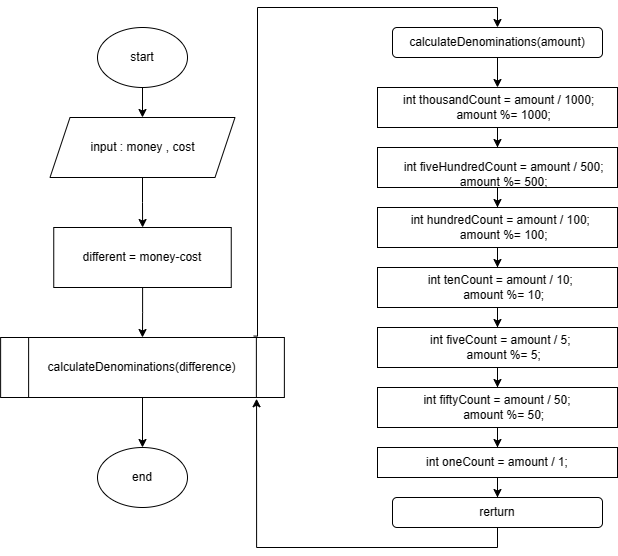

The diagram above was exported from draw.io. Its source (the exported page's mxGraphModel, read from the mxfile embedded in the PNG):
<mxGraphModel dx="1209" dy="713" grid="1" gridSize="10" guides="1" tooltips="1" connect="1" arrows="1" fold="1" page="1" pageScale="1" pageWidth="850" pageHeight="1100" math="0" shadow="0">
  <root>
    <mxCell id="0" />
    <mxCell id="1" parent="0" />
    <mxCell id="kT6qw6wz6wuStbDvcirc-4" style="edgeStyle=orthogonalEdgeStyle;rounded=0;orthogonalLoop=1;jettySize=auto;html=1;" edge="1" parent="1" source="kT6qw6wz6wuStbDvcirc-2" target="kT6qw6wz6wuStbDvcirc-3">
      <mxGeometry relative="1" as="geometry" />
    </mxCell>
    <mxCell id="kT6qw6wz6wuStbDvcirc-2" value="start" style="ellipse;whiteSpace=wrap;html=1;" vertex="1" parent="1">
      <mxGeometry x="390" y="80" width="90" height="60" as="geometry" />
    </mxCell>
    <mxCell id="kT6qw6wz6wuStbDvcirc-5" style="edgeStyle=orthogonalEdgeStyle;rounded=0;orthogonalLoop=1;jettySize=auto;html=1;" edge="1" parent="1" source="kT6qw6wz6wuStbDvcirc-3" target="kT6qw6wz6wuStbDvcirc-6">
      <mxGeometry relative="1" as="geometry">
        <mxPoint x="435" y="280" as="targetPoint" />
      </mxGeometry>
    </mxCell>
    <mxCell id="kT6qw6wz6wuStbDvcirc-3" value="input : money , cost" style="shape=parallelogram;perimeter=parallelogramPerimeter;whiteSpace=wrap;html=1;fixedSize=1;" vertex="1" parent="1">
      <mxGeometry x="342.5" y="170" width="185" height="60" as="geometry" />
    </mxCell>
    <mxCell id="kT6qw6wz6wuStbDvcirc-10" style="edgeStyle=orthogonalEdgeStyle;rounded=0;orthogonalLoop=1;jettySize=auto;html=1;" edge="1" parent="1" source="kT6qw6wz6wuStbDvcirc-6" target="kT6qw6wz6wuStbDvcirc-7">
      <mxGeometry relative="1" as="geometry" />
    </mxCell>
    <mxCell id="kT6qw6wz6wuStbDvcirc-6" value="different = money-cost" style="rounded=0;whiteSpace=wrap;html=1;" vertex="1" parent="1">
      <mxGeometry x="346.25" y="280" width="177.5" height="60" as="geometry" />
    </mxCell>
    <mxCell id="kT6qw6wz6wuStbDvcirc-11" style="edgeStyle=orthogonalEdgeStyle;rounded=0;orthogonalLoop=1;jettySize=auto;html=1;entryX=0.5;entryY=0;entryDx=0;entryDy=0;" edge="1" parent="1" source="kT6qw6wz6wuStbDvcirc-7" target="kT6qw6wz6wuStbDvcirc-12">
      <mxGeometry relative="1" as="geometry">
        <mxPoint x="435" y="480" as="targetPoint" />
      </mxGeometry>
    </mxCell>
    <mxCell id="kT6qw6wz6wuStbDvcirc-42" style="edgeStyle=orthogonalEdgeStyle;rounded=0;orthogonalLoop=1;jettySize=auto;html=1;exitX=0.892;exitY=-0.024;exitDx=0;exitDy=0;exitPerimeter=0;" edge="1" parent="1" source="kT6qw6wz6wuStbDvcirc-7" target="kT6qw6wz6wuStbDvcirc-40">
      <mxGeometry relative="1" as="geometry">
        <Array as="points">
          <mxPoint x="550" y="389" />
          <mxPoint x="550" y="60" />
          <mxPoint x="790" y="60" />
        </Array>
      </mxGeometry>
    </mxCell>
    <mxCell id="kT6qw6wz6wuStbDvcirc-7" value="calculateDenominations(difference)" style="shape=process;whiteSpace=wrap;html=1;backgroundOutline=1;" vertex="1" parent="1">
      <mxGeometry x="293.12" y="390" width="283.75" height="60" as="geometry" />
    </mxCell>
    <mxCell id="kT6qw6wz6wuStbDvcirc-12" value="end" style="ellipse;whiteSpace=wrap;html=1;" vertex="1" parent="1">
      <mxGeometry x="390" y="500" width="90" height="60" as="geometry" />
    </mxCell>
    <mxCell id="kT6qw6wz6wuStbDvcirc-33" style="edgeStyle=orthogonalEdgeStyle;rounded=0;orthogonalLoop=1;jettySize=auto;html=1;" edge="1" parent="1" source="kT6qw6wz6wuStbDvcirc-14" target="kT6qw6wz6wuStbDvcirc-17">
      <mxGeometry relative="1" as="geometry" />
    </mxCell>
    <mxCell id="kT6qw6wz6wuStbDvcirc-14" value="&lt;div&gt;&amp;nbsp;int thousandCount = amount / 1000;&lt;/div&gt;&lt;div&gt;&amp;nbsp; &amp;nbsp; amount %= 1000;&lt;/div&gt;" style="rounded=0;whiteSpace=wrap;html=1;" vertex="1" parent="1">
      <mxGeometry x="670" y="140" width="240" height="40" as="geometry" />
    </mxCell>
    <mxCell id="kT6qw6wz6wuStbDvcirc-34" style="edgeStyle=orthogonalEdgeStyle;rounded=0;orthogonalLoop=1;jettySize=auto;html=1;" edge="1" parent="1" source="kT6qw6wz6wuStbDvcirc-17" target="kT6qw6wz6wuStbDvcirc-19">
      <mxGeometry relative="1" as="geometry" />
    </mxCell>
    <mxCell id="kT6qw6wz6wuStbDvcirc-17" value="&lt;div&gt;&lt;br&gt;&lt;/div&gt;&lt;div&gt;&amp;nbsp; &amp;nbsp; int fiveHundredCount = amount / 500;&lt;/div&gt;&lt;div&gt;&amp;nbsp; &amp;nbsp; amount %= 500;&lt;/div&gt;" style="rounded=0;whiteSpace=wrap;html=1;" vertex="1" parent="1">
      <mxGeometry x="670" y="200" width="240" height="40" as="geometry" />
    </mxCell>
    <mxCell id="kT6qw6wz6wuStbDvcirc-35" style="edgeStyle=orthogonalEdgeStyle;rounded=0;orthogonalLoop=1;jettySize=auto;html=1;" edge="1" parent="1" source="kT6qw6wz6wuStbDvcirc-19" target="kT6qw6wz6wuStbDvcirc-22">
      <mxGeometry relative="1" as="geometry" />
    </mxCell>
    <mxCell id="kT6qw6wz6wuStbDvcirc-19" value="&lt;div&gt;&amp;nbsp; int hundredCount = amount / 100;&lt;/div&gt;&lt;div&gt;&amp;nbsp; &amp;nbsp; amount %= 100;&lt;/div&gt;" style="rounded=0;whiteSpace=wrap;html=1;" vertex="1" parent="1">
      <mxGeometry x="670" y="260" width="240" height="40" as="geometry" />
    </mxCell>
    <mxCell id="kT6qw6wz6wuStbDvcirc-39" style="edgeStyle=orthogonalEdgeStyle;rounded=0;orthogonalLoop=1;jettySize=auto;html=1;entryX=0.5;entryY=0;entryDx=0;entryDy=0;" edge="1" parent="1" source="kT6qw6wz6wuStbDvcirc-20" target="kT6qw6wz6wuStbDvcirc-31">
      <mxGeometry relative="1" as="geometry" />
    </mxCell>
    <mxCell id="kT6qw6wz6wuStbDvcirc-20" value="int oneCount = amount / 1;" style="rounded=0;whiteSpace=wrap;html=1;" vertex="1" parent="1">
      <mxGeometry x="670" y="500" width="240" height="30" as="geometry" />
    </mxCell>
    <mxCell id="kT6qw6wz6wuStbDvcirc-38" style="edgeStyle=orthogonalEdgeStyle;rounded=0;orthogonalLoop=1;jettySize=auto;html=1;entryX=0.5;entryY=0;entryDx=0;entryDy=0;" edge="1" parent="1" source="kT6qw6wz6wuStbDvcirc-21" target="kT6qw6wz6wuStbDvcirc-20">
      <mxGeometry relative="1" as="geometry" />
    </mxCell>
    <mxCell id="kT6qw6wz6wuStbDvcirc-21" value="&lt;div&gt;int fiftyCount = amount / 50;&lt;/div&gt;&lt;div&gt;&amp;nbsp; &amp;nbsp; amount %= 50;&lt;/div&gt;" style="rounded=0;whiteSpace=wrap;html=1;" vertex="1" parent="1">
      <mxGeometry x="670" y="440" width="240" height="40" as="geometry" />
    </mxCell>
    <mxCell id="kT6qw6wz6wuStbDvcirc-36" style="edgeStyle=orthogonalEdgeStyle;rounded=0;orthogonalLoop=1;jettySize=auto;html=1;" edge="1" parent="1" source="kT6qw6wz6wuStbDvcirc-22" target="kT6qw6wz6wuStbDvcirc-28">
      <mxGeometry relative="1" as="geometry" />
    </mxCell>
    <mxCell id="kT6qw6wz6wuStbDvcirc-22" value="&lt;div&gt;&amp;nbsp; int tenCount = amount / 10;&lt;/div&gt;&lt;div&gt;&amp;nbsp; &amp;nbsp; amount %= 10;&lt;/div&gt;" style="rounded=0;whiteSpace=wrap;html=1;" vertex="1" parent="1">
      <mxGeometry x="670" y="320" width="240" height="40" as="geometry" />
    </mxCell>
    <mxCell id="kT6qw6wz6wuStbDvcirc-37" style="edgeStyle=orthogonalEdgeStyle;rounded=0;orthogonalLoop=1;jettySize=auto;html=1;entryX=0.5;entryY=0;entryDx=0;entryDy=0;" edge="1" parent="1" source="kT6qw6wz6wuStbDvcirc-28" target="kT6qw6wz6wuStbDvcirc-21">
      <mxGeometry relative="1" as="geometry" />
    </mxCell>
    <mxCell id="kT6qw6wz6wuStbDvcirc-28" value="&lt;div&gt;&amp;nbsp; int fiveCount = amount / 5;&lt;/div&gt;&lt;div&gt;&amp;nbsp; &amp;nbsp; amount %= 5;&lt;/div&gt;" style="rounded=0;whiteSpace=wrap;html=1;" vertex="1" parent="1">
      <mxGeometry x="670" y="380" width="240" height="40" as="geometry" />
    </mxCell>
    <mxCell id="kT6qw6wz6wuStbDvcirc-43" style="edgeStyle=orthogonalEdgeStyle;rounded=0;orthogonalLoop=1;jettySize=auto;html=1;entryX=0.902;entryY=1.021;entryDx=0;entryDy=0;entryPerimeter=0;exitX=0.5;exitY=1;exitDx=0;exitDy=0;" edge="1" parent="1" source="kT6qw6wz6wuStbDvcirc-31" target="kT6qw6wz6wuStbDvcirc-7">
      <mxGeometry relative="1" as="geometry" />
    </mxCell>
    <mxCell id="kT6qw6wz6wuStbDvcirc-31" value="rerturn" style="rounded=1;whiteSpace=wrap;html=1;" vertex="1" parent="1">
      <mxGeometry x="685" y="550" width="210" height="30" as="geometry" />
    </mxCell>
    <mxCell id="kT6qw6wz6wuStbDvcirc-41" style="edgeStyle=orthogonalEdgeStyle;rounded=0;orthogonalLoop=1;jettySize=auto;html=1;" edge="1" parent="1" source="kT6qw6wz6wuStbDvcirc-40" target="kT6qw6wz6wuStbDvcirc-14">
      <mxGeometry relative="1" as="geometry" />
    </mxCell>
    <mxCell id="kT6qw6wz6wuStbDvcirc-40" value="calculateDenominations(amount)" style="rounded=1;whiteSpace=wrap;html=1;" vertex="1" parent="1">
      <mxGeometry x="685" y="80" width="210" height="30" as="geometry" />
    </mxCell>
  </root>
</mxGraphModel>